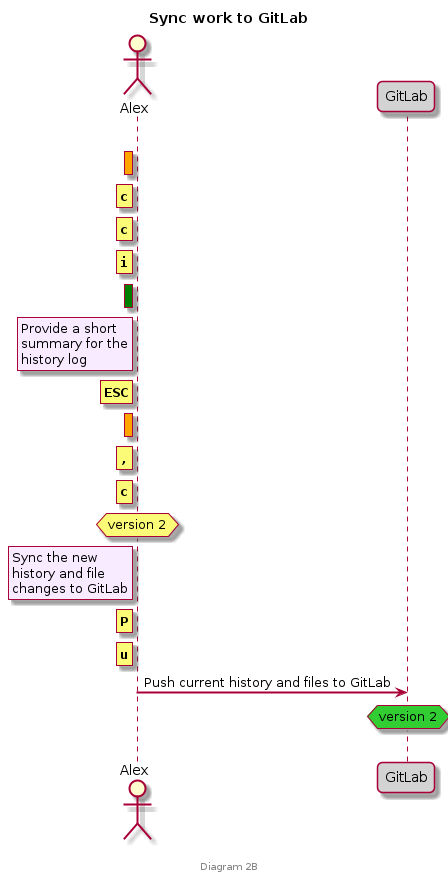

The diagram above was rendered by PlantUML. Its source (embedded in the PNG):
@startuml
title **Sync work to GitLab**
footer \nDiagram 2B

skinparam sequenceArrowThickness 2
skinparam roundcorner 10
actor Alex as alex
participant GitLab as gitlab #lightgrey

||20||

rnote left of alex #orange : **"" ""**
rnote left of alex : **""c""**
rnote left of alex : **""c""**
rnote left of alex : **""i""**
rnote left of alex #green : **"" ""**
rnote left of alex #f8ebff : Provide a short\nsummary for the\nhistory log
rnote left of alex : **""ESC""**
rnote left of alex #orange : **"" ""**
rnote left of alex : **"",""**
rnote left of alex : **""c""**
hnote over alex : version 2
rnote left of alex #f8ebff : Sync the new\nhistory and file\nchanges to GitLab
rnote left of alex : **""P""**
rnote left of alex : **""u""**
alex -> gitlab : Push current history and files to GitLab
hnote over gitlab #limegreen : version 2

||20||
@enduml